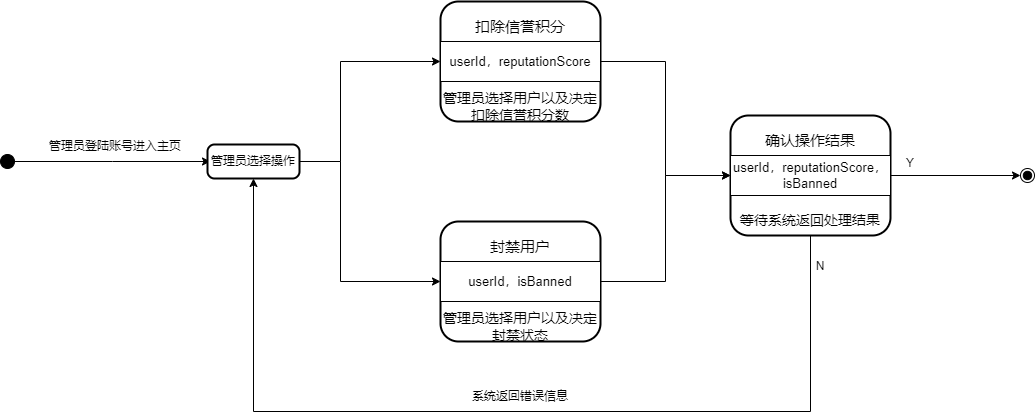

The diagram above was exported from draw.io. Its source (the exported page's mxGraphModel, read from the mxfile embedded in the PNG):
<mxGraphModel dx="1036" dy="-555" grid="1" gridSize="10" guides="1" tooltips="1" connect="1" arrows="1" fold="1" page="1" pageScale="1" pageWidth="827" pageHeight="1169" math="0" shadow="0">
  <root>
    <mxCell id="0" />
    <mxCell id="1" parent="0" />
    <mxCell id="1k3AEgeaVaJmgGcr4-qM-7" style="edgeStyle=orthogonalEdgeStyle;rounded=0;orthogonalLoop=1;jettySize=auto;html=1;entryX=0;entryY=0.5;entryDx=0;entryDy=0;" parent="1" source="odEaaIrDypPBYHcTrBLf-1" edge="1">
      <mxGeometry relative="1" as="geometry">
        <mxPoint x="280" y="1740" as="targetPoint" />
      </mxGeometry>
    </mxCell>
    <mxCell id="odEaaIrDypPBYHcTrBLf-1" value="" style="ellipse;fillColor=strokeColor;" parent="1" vertex="1">
      <mxGeometry x="70" y="1733" width="14" height="14" as="geometry" />
    </mxCell>
    <mxCell id="odEaaIrDypPBYHcTrBLf-13" value="" style="ellipse;shape=endState;fillColor=strokeColor;" parent="1" vertex="1">
      <mxGeometry x="1090" y="1747" width="14" height="14" as="geometry" />
    </mxCell>
    <mxCell id="1k3AEgeaVaJmgGcr4-qM-9" value="管理员登陆账号进入主页" style="text;html=1;align=center;verticalAlign=middle;whiteSpace=wrap;rounded=0;" parent="1" vertex="1">
      <mxGeometry x="100" y="1710" width="170" height="30" as="geometry" />
    </mxCell>
    <mxCell id="1k3AEgeaVaJmgGcr4-qM-12" value="" style="group;strokeWidth=11;" parent="1" vertex="1" connectable="0">
      <mxGeometry x="510" y="1800" width="160" height="120" as="geometry" />
    </mxCell>
    <mxCell id="1k3AEgeaVaJmgGcr4-qM-13" value="" style="rounded=1;whiteSpace=wrap;html=1;strokeWidth=2;" parent="1k3AEgeaVaJmgGcr4-qM-12" vertex="1">
      <mxGeometry width="160" height="120" as="geometry" />
    </mxCell>
    <mxCell id="1k3AEgeaVaJmgGcr4-qM-14" value="" style="verticalLabelPosition=bottom;verticalAlign=top;html=1;shape=mxgraph.basic.rect;fillColor2=none;strokeWidth=1;size=20;indent=5;" parent="1k3AEgeaVaJmgGcr4-qM-12" vertex="1">
      <mxGeometry y="40" width="160" height="40" as="geometry" />
    </mxCell>
    <mxCell id="1k3AEgeaVaJmgGcr4-qM-15" value="&lt;span style=&quot;font-size: 15px;&quot;&gt;封禁用户&lt;/span&gt;" style="text;html=1;align=center;verticalAlign=middle;whiteSpace=wrap;rounded=0;" parent="1k3AEgeaVaJmgGcr4-qM-12" vertex="1">
      <mxGeometry y="10" width="160" height="30" as="geometry" />
    </mxCell>
    <mxCell id="1k3AEgeaVaJmgGcr4-qM-16" value="&lt;span style=&quot;font-size: 13px;&quot;&gt;userId，isBanned&lt;/span&gt;" style="text;html=1;align=center;verticalAlign=middle;whiteSpace=wrap;rounded=0;" parent="1k3AEgeaVaJmgGcr4-qM-12" vertex="1">
      <mxGeometry y="45" width="160" height="30" as="geometry" />
    </mxCell>
    <mxCell id="1k3AEgeaVaJmgGcr4-qM-17" value="&lt;span style=&quot;font-size: 14px;&quot;&gt;管理员选择用户以及决定封禁状态&lt;/span&gt;" style="text;html=1;align=center;verticalAlign=middle;whiteSpace=wrap;rounded=0;" parent="1k3AEgeaVaJmgGcr4-qM-12" vertex="1">
      <mxGeometry y="90" width="160" height="30" as="geometry" />
    </mxCell>
    <mxCell id="1k3AEgeaVaJmgGcr4-qM-26" style="edgeStyle=orthogonalEdgeStyle;rounded=0;orthogonalLoop=1;jettySize=auto;html=1;entryX=0;entryY=0.5;entryDx=0;entryDy=0;" parent="1" source="1k3AEgeaVaJmgGcr4-qM-19" target="1k3AEgeaVaJmgGcr4-qM-24" edge="1">
      <mxGeometry relative="1" as="geometry">
        <Array as="points">
          <mxPoint x="410" y="1740" />
          <mxPoint x="410" y="1640" />
        </Array>
      </mxGeometry>
    </mxCell>
    <mxCell id="1k3AEgeaVaJmgGcr4-qM-27" style="edgeStyle=orthogonalEdgeStyle;rounded=0;orthogonalLoop=1;jettySize=auto;html=1;entryX=0;entryY=0.5;entryDx=0;entryDy=0;" parent="1" source="1k3AEgeaVaJmgGcr4-qM-19" target="1k3AEgeaVaJmgGcr4-qM-16" edge="1">
      <mxGeometry relative="1" as="geometry">
        <Array as="points">
          <mxPoint x="410" y="1740" />
          <mxPoint x="410" y="1860" />
        </Array>
      </mxGeometry>
    </mxCell>
    <mxCell id="1k3AEgeaVaJmgGcr4-qM-19" value="管理员选择操作" style="rounded=1;absoluteArcSize=1;arcSize=14;whiteSpace=wrap;strokeWidth=2;" parent="1" vertex="1">
      <mxGeometry x="277" y="1723" width="92" height="34" as="geometry" />
    </mxCell>
    <mxCell id="1k3AEgeaVaJmgGcr4-qM-20" value="" style="group;strokeWidth=11;" parent="1" vertex="1" connectable="0">
      <mxGeometry x="510" y="1580" width="160" height="120" as="geometry" />
    </mxCell>
    <mxCell id="1k3AEgeaVaJmgGcr4-qM-21" value="" style="rounded=1;whiteSpace=wrap;html=1;strokeWidth=2;" parent="1k3AEgeaVaJmgGcr4-qM-20" vertex="1">
      <mxGeometry width="160" height="120" as="geometry" />
    </mxCell>
    <mxCell id="1k3AEgeaVaJmgGcr4-qM-22" value="" style="verticalLabelPosition=bottom;verticalAlign=top;html=1;shape=mxgraph.basic.rect;fillColor2=none;strokeWidth=1;size=20;indent=5;" parent="1k3AEgeaVaJmgGcr4-qM-20" vertex="1">
      <mxGeometry y="40" width="160" height="40" as="geometry" />
    </mxCell>
    <mxCell id="1k3AEgeaVaJmgGcr4-qM-23" value="&lt;span style=&quot;font-size: 15px;&quot;&gt;扣除信誉积分&lt;/span&gt;" style="text;html=1;align=center;verticalAlign=middle;whiteSpace=wrap;rounded=0;" parent="1k3AEgeaVaJmgGcr4-qM-20" vertex="1">
      <mxGeometry y="10" width="160" height="30" as="geometry" />
    </mxCell>
    <mxCell id="1k3AEgeaVaJmgGcr4-qM-24" value="&lt;span style=&quot;font-size: 13px;&quot;&gt;userId，reputationScore&lt;/span&gt;" style="text;html=1;align=center;verticalAlign=middle;whiteSpace=wrap;rounded=0;" parent="1k3AEgeaVaJmgGcr4-qM-20" vertex="1">
      <mxGeometry y="45" width="160" height="30" as="geometry" />
    </mxCell>
    <mxCell id="1k3AEgeaVaJmgGcr4-qM-25" value="&lt;span style=&quot;font-size: 14px;&quot;&gt;管理员选择用户以及决定扣除信誉积分数&lt;/span&gt;" style="text;html=1;align=center;verticalAlign=middle;whiteSpace=wrap;rounded=0;" parent="1k3AEgeaVaJmgGcr4-qM-20" vertex="1">
      <mxGeometry y="90" width="160" height="30" as="geometry" />
    </mxCell>
    <mxCell id="1k3AEgeaVaJmgGcr4-qM-30" value="" style="group;strokeWidth=11;" parent="1" vertex="1" connectable="0">
      <mxGeometry x="800" y="1694" width="160" height="120" as="geometry" />
    </mxCell>
    <mxCell id="1k3AEgeaVaJmgGcr4-qM-31" value="" style="rounded=1;whiteSpace=wrap;html=1;strokeWidth=2;" parent="1k3AEgeaVaJmgGcr4-qM-30" vertex="1">
      <mxGeometry width="160" height="120" as="geometry" />
    </mxCell>
    <mxCell id="1k3AEgeaVaJmgGcr4-qM-32" value="" style="verticalLabelPosition=bottom;verticalAlign=top;html=1;shape=mxgraph.basic.rect;fillColor2=none;strokeWidth=1;size=20;indent=5;" parent="1k3AEgeaVaJmgGcr4-qM-30" vertex="1">
      <mxGeometry y="40" width="160" height="40" as="geometry" />
    </mxCell>
    <mxCell id="1k3AEgeaVaJmgGcr4-qM-33" value="&lt;span style=&quot;font-size: 15px;&quot;&gt;确认操作结果&lt;/span&gt;" style="text;html=1;align=center;verticalAlign=middle;whiteSpace=wrap;rounded=0;" parent="1k3AEgeaVaJmgGcr4-qM-30" vertex="1">
      <mxGeometry y="10" width="160" height="30" as="geometry" />
    </mxCell>
    <mxCell id="1k3AEgeaVaJmgGcr4-qM-34" value="&lt;span style=&quot;font-size: 13px;&quot;&gt;userId，reputationScore，isBanned&lt;/span&gt;" style="text;html=1;align=center;verticalAlign=middle;whiteSpace=wrap;rounded=0;" parent="1k3AEgeaVaJmgGcr4-qM-30" vertex="1">
      <mxGeometry y="45" width="160" height="30" as="geometry" />
    </mxCell>
    <mxCell id="1k3AEgeaVaJmgGcr4-qM-35" value="&lt;span style=&quot;font-size: 14px;&quot;&gt;等待系统返回处理结果&lt;/span&gt;" style="text;html=1;align=center;verticalAlign=middle;whiteSpace=wrap;rounded=0;" parent="1k3AEgeaVaJmgGcr4-qM-30" vertex="1">
      <mxGeometry y="90" width="160" height="30" as="geometry" />
    </mxCell>
    <mxCell id="1k3AEgeaVaJmgGcr4-qM-37" style="edgeStyle=orthogonalEdgeStyle;rounded=0;orthogonalLoop=1;jettySize=auto;html=1;entryX=0;entryY=0.5;entryDx=0;entryDy=0;" parent="1" source="1k3AEgeaVaJmgGcr4-qM-24" target="1k3AEgeaVaJmgGcr4-qM-34" edge="1">
      <mxGeometry relative="1" as="geometry" />
    </mxCell>
    <mxCell id="1k3AEgeaVaJmgGcr4-qM-38" style="edgeStyle=orthogonalEdgeStyle;rounded=0;orthogonalLoop=1;jettySize=auto;html=1;entryX=0;entryY=0.5;entryDx=0;entryDy=0;" parent="1" source="1k3AEgeaVaJmgGcr4-qM-16" target="1k3AEgeaVaJmgGcr4-qM-34" edge="1">
      <mxGeometry relative="1" as="geometry" />
    </mxCell>
    <mxCell id="1k3AEgeaVaJmgGcr4-qM-39" style="edgeStyle=orthogonalEdgeStyle;rounded=0;orthogonalLoop=1;jettySize=auto;html=1;entryX=0;entryY=0.5;entryDx=0;entryDy=0;" parent="1" source="1k3AEgeaVaJmgGcr4-qM-34" target="odEaaIrDypPBYHcTrBLf-13" edge="1">
      <mxGeometry relative="1" as="geometry" />
    </mxCell>
    <mxCell id="1k3AEgeaVaJmgGcr4-qM-40" value="Y" style="text;html=1;align=center;verticalAlign=middle;whiteSpace=wrap;rounded=0;" parent="1" vertex="1">
      <mxGeometry x="950" y="1727" width="60" height="30" as="geometry" />
    </mxCell>
    <mxCell id="1k3AEgeaVaJmgGcr4-qM-42" style="edgeStyle=orthogonalEdgeStyle;rounded=0;orthogonalLoop=1;jettySize=auto;html=1;entryX=0.5;entryY=1;entryDx=0;entryDy=0;" parent="1" source="1k3AEgeaVaJmgGcr4-qM-35" target="1k3AEgeaVaJmgGcr4-qM-19" edge="1">
      <mxGeometry relative="1" as="geometry">
        <Array as="points">
          <mxPoint x="880" y="1990" />
          <mxPoint x="323" y="1990" />
        </Array>
      </mxGeometry>
    </mxCell>
    <mxCell id="1k3AEgeaVaJmgGcr4-qM-43" value="N" style="text;html=1;align=center;verticalAlign=middle;whiteSpace=wrap;rounded=0;" parent="1" vertex="1">
      <mxGeometry x="860" y="1830" width="60" height="30" as="geometry" />
    </mxCell>
    <mxCell id="1k3AEgeaVaJmgGcr4-qM-44" value="系统返回错误信息" style="text;html=1;align=center;verticalAlign=middle;whiteSpace=wrap;rounded=0;" parent="1" vertex="1">
      <mxGeometry x="520" y="1960" width="140" height="30" as="geometry" />
    </mxCell>
  </root>
</mxGraphModel>